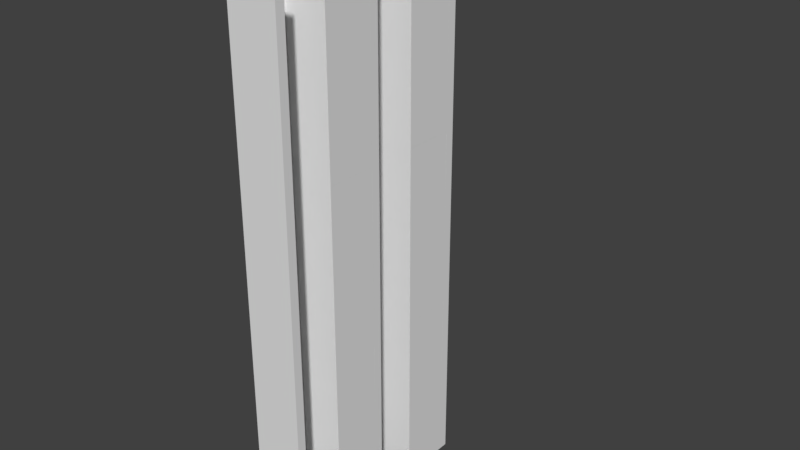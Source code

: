 # Source: Church.blend  (saved by Blender 2.79.0; exported with 4.5.12 LTS)
import bpy
from mathutils import Matrix  # noqa: F401  (used for matrix-valued properties, if any)

bpy.ops.wm.read_factory_settings(use_empty=True)
scene = bpy.context.scene
scene.name = 'Scene'

# ---- collections
col_collection_1 = bpy.data.collections.new('Collection 1'); scene.collection.children.link(col_collection_1)
col_collection_2 = bpy.data.collections.new('Collection 2'); scene.collection.children.link(col_collection_2)
col_collection_2.hide_render = True
col_collection_2.hide_viewport = True

# ---- world
world_world = bpy.data.worlds.new('World'); scene.world = world_world
world_world.color = (0.05088, 0.05088, 0.05088)
world_world.use_sun_shadow = False
world_world.sun_shadow_jitter_overblur = 0.0
world_world.cycles.sampling_method = 'MANUAL'

# ---- meshes
me_plane_016 = bpy.data.meshes.new('Plane.016')
me_plane_016.from_pydata([(-1.141, 2.561e-09, 1.714e-07), (0.0, 4.441e-16, 0.0), (-1.141, 4.0, 1.714e-07), (0.0, 4.0, 0.0), (1.714e-07, 8.308e-16, 1.141), (1.714e-07, 4.0, 1.141), (-1.141, 2.561e-09, 0.2), (-0.2, 4.441e-16, 0.2), (-1.141, 4.0, 0.2), (-0.2, 4.0, 0.2), (-0.2, 8.308e-16, 1.141), (-0.2, 4.0, 1.141)], [], [(0, 2, 3, 1), (3, 5, 4, 1), (6, 7, 9, 8), (9, 7, 10, 11), (2, 0, 6, 8), (0, 1, 7, 6), (3, 2, 8, 9), (4, 5, 11, 10), (5, 3, 9, 11), (1, 4, 10, 7)])
me_plane_016.use_remesh_preserve_volume = False
me_plane_016.use_remesh_preserve_attributes = False
me_plane_016.use_mirror_vertex_groups = False
me_plane_016.update()
me_plane_015 = bpy.data.meshes.new('Plane.015')
me_plane_015.from_pydata([(-1.141, 2.561e-09, 1.714e-07), (0.0, 4.441e-16, 0.0), (-1.141, 4.0, 1.714e-07), (0.0, 4.0, 0.0), (1.714e-07, 8.308e-16, 1.141), (1.714e-07, 4.0, 1.141), (-1.141, 2.561e-09, 0.2), (-0.2, 4.441e-16, 0.2), (-1.141, 4.0, 0.2), (-0.2, 4.0, 0.2), (-0.2, 8.308e-16, 1.141), (-0.2, 4.0, 1.141)], [], [(0, 2, 3, 1), (3, 5, 4, 1), (6, 7, 9, 8), (9, 7, 10, 11), (2, 0, 6, 8), (0, 1, 7, 6), (3, 2, 8, 9), (4, 5, 11, 10), (5, 3, 9, 11), (1, 4, 10, 7)])
me_plane_015.use_remesh_preserve_volume = False
me_plane_015.use_remesh_preserve_attributes = False
me_plane_015.use_mirror_vertex_groups = False
me_plane_015.update()
me_plane_014 = bpy.data.meshes.new('Plane.014')
me_plane_014.from_pydata([(-1.141, 2.561e-09, 1.714e-07), (0.0, 4.441e-16, 0.0), (-1.141, 4.0, 1.714e-07), (0.0, 4.0, 0.0), (1.714e-07, 8.308e-16, 1.141), (1.714e-07, 4.0, 1.141), (-1.141, 2.561e-09, 0.2), (-0.2, 4.441e-16, 0.2), (-1.141, 4.0, 0.2), (-0.2, 4.0, 0.2), (-0.2, 8.308e-16, 1.141), (-0.2, 4.0, 1.141)], [], [(0, 2, 3, 1), (3, 5, 4, 1), (6, 7, 9, 8), (9, 7, 10, 11), (2, 0, 6, 8), (0, 1, 7, 6), (3, 2, 8, 9), (4, 5, 11, 10), (5, 3, 9, 11), (1, 4, 10, 7)])
me_plane_014.use_remesh_preserve_volume = False
me_plane_014.use_remesh_preserve_attributes = False
me_plane_014.use_mirror_vertex_groups = False
me_plane_014.update()
me_plane_013 = bpy.data.meshes.new('Plane.013')
me_plane_013.from_pydata([(-1.141, 2.561e-09, 1.714e-07), (0.0, 4.441e-16, 0.0), (-1.141, 4.0, 1.714e-07), (0.0, 4.0, 0.0), (1.714e-07, 8.308e-16, 1.141), (1.714e-07, 4.0, 1.141), (-1.141, 2.561e-09, 0.2), (-0.2, 4.441e-16, 0.2), (-1.141, 4.0, 0.2), (-0.2, 4.0, 0.2), (-0.2, 8.308e-16, 1.141), (-0.2, 4.0, 1.141)], [], [(0, 2, 3, 1), (3, 5, 4, 1), (6, 7, 9, 8), (9, 7, 10, 11), (2, 0, 6, 8), (0, 1, 7, 6), (3, 2, 8, 9), (4, 5, 11, 10), (5, 3, 9, 11), (1, 4, 10, 7)])
me_plane_013.use_remesh_preserve_volume = False
me_plane_013.use_remesh_preserve_attributes = False
me_plane_013.use_mirror_vertex_groups = False
me_plane_013.update()
me_plane_012 = bpy.data.meshes.new('Plane.012')
me_plane_012.from_pydata([(-1.141, 2.561e-09, 1.714e-07), (0.0, 4.441e-16, 0.0), (-1.141, 4.0, 1.714e-07), (0.0, 4.0, 0.0), (1.714e-07, 8.308e-16, 1.141), (1.714e-07, 4.0, 1.141), (-1.141, 2.561e-09, 0.2), (-0.2, 4.441e-16, 0.2), (-1.141, 4.0, 0.2), (-0.2, 4.0, 0.2), (-0.2, 8.308e-16, 1.141), (-0.2, 4.0, 1.141)], [], [(0, 2, 3, 1), (3, 5, 4, 1), (6, 7, 9, 8), (9, 7, 10, 11), (2, 0, 6, 8), (0, 1, 7, 6), (3, 2, 8, 9), (4, 5, 11, 10), (5, 3, 9, 11), (1, 4, 10, 7)])
me_plane_012.use_remesh_preserve_volume = False
me_plane_012.use_remesh_preserve_attributes = False
me_plane_012.use_mirror_vertex_groups = False
me_plane_012.update()
me_plane_011 = bpy.data.meshes.new('Plane.011')
me_plane_011.from_pydata([(-1.141, 2.561e-09, 1.714e-07), (0.0, 4.441e-16, 0.0), (-1.141, 4.0, 1.714e-07), (0.0, 4.0, 0.0), (1.714e-07, 8.308e-16, 1.141), (1.714e-07, 4.0, 1.141), (-1.141, 2.561e-09, 0.2), (-0.2, 4.441e-16, 0.2), (-1.141, 4.0, 0.2), (-0.2, 4.0, 0.2), (-0.2, 8.308e-16, 1.141), (-0.2, 4.0, 1.141)], [], [(0, 2, 3, 1), (3, 5, 4, 1), (6, 7, 9, 8), (9, 7, 10, 11), (2, 0, 6, 8), (0, 1, 7, 6), (3, 2, 8, 9), (4, 5, 11, 10), (5, 3, 9, 11), (1, 4, 10, 7)])
me_plane_011.use_remesh_preserve_volume = False
me_plane_011.use_remesh_preserve_attributes = False
me_plane_011.use_mirror_vertex_groups = False
me_plane_011.update()
me_plane_010 = bpy.data.meshes.new('Plane.010')
me_plane_010.from_pydata([(-1.141, 2.561e-09, 1.714e-07), (0.0, 4.441e-16, 0.0), (-1.141, 4.0, 1.714e-07), (0.0, 4.0, 0.0), (1.714e-07, 8.308e-16, 1.141), (1.714e-07, 4.0, 1.141), (-1.141, 2.561e-09, 0.2), (-0.2, 4.441e-16, 0.2), (-1.141, 4.0, 0.2), (-0.2, 4.0, 0.2), (-0.2, 8.308e-16, 1.141), (-0.2, 4.0, 1.141)], [], [(0, 2, 3, 1), (3, 5, 4, 1), (6, 7, 9, 8), (9, 7, 10, 11), (2, 0, 6, 8), (0, 1, 7, 6), (3, 2, 8, 9), (4, 5, 11, 10), (5, 3, 9, 11), (1, 4, 10, 7)])
me_plane_010.use_remesh_preserve_volume = False
me_plane_010.use_remesh_preserve_attributes = False
me_plane_010.use_mirror_vertex_groups = False
me_plane_010.update()
me_plane_009 = bpy.data.meshes.new('Plane.009')
me_plane_009.from_pydata([(-1.141, 2.561e-09, 1.714e-07), (0.0, 4.441e-16, 0.0), (-1.141, 4.0, 1.714e-07), (0.0, 4.0, 0.0), (1.714e-07, 8.308e-16, 1.141), (1.714e-07, 4.0, 1.141), (-1.141, 2.561e-09, 0.2), (-0.2, 4.441e-16, 0.2), (-1.141, 4.0, 0.2), (-0.2, 4.0, 0.2), (-0.2, 8.308e-16, 1.141), (-0.2, 4.0, 1.141)], [], [(0, 2, 3, 1), (3, 5, 4, 1), (6, 7, 9, 8), (9, 7, 10, 11), (2, 0, 6, 8), (0, 1, 7, 6), (3, 2, 8, 9), (4, 5, 11, 10), (5, 3, 9, 11), (1, 4, 10, 7)])
me_plane_009.use_remesh_preserve_volume = False
me_plane_009.use_remesh_preserve_attributes = False
me_plane_009.use_mirror_vertex_groups = False
me_plane_009.update()
me_plane_008 = bpy.data.meshes.new('Plane.008')
me_plane_008.from_pydata([(-1.141, 2.561e-09, 1.714e-07), (0.0, 4.441e-16, 0.0), (-1.141, 4.0, 1.714e-07), (0.0, 4.0, 0.0), (1.714e-07, 8.308e-16, 1.141), (1.714e-07, 4.0, 1.141), (-1.141, 2.561e-09, 0.2), (-0.2, 4.441e-16, 0.2), (-1.141, 4.0, 0.2), (-0.2, 4.0, 0.2), (-0.2, 8.308e-16, 1.141), (-0.2, 4.0, 1.141)], [], [(0, 2, 3, 1), (3, 5, 4, 1), (6, 7, 9, 8), (9, 7, 10, 11), (2, 0, 6, 8), (0, 1, 7, 6), (3, 2, 8, 9), (4, 5, 11, 10), (5, 3, 9, 11), (1, 4, 10, 7)])
me_plane_008.use_remesh_preserve_volume = False
me_plane_008.use_remesh_preserve_attributes = False
me_plane_008.use_mirror_vertex_groups = False
me_plane_008.update()
me_plane_007 = bpy.data.meshes.new('Plane.007')
me_plane_007.from_pydata([(-1.141, 2.561e-09, 1.714e-07), (0.0, 4.441e-16, 0.0), (-1.141, 4.0, 1.714e-07), (0.0, 4.0, 0.0), (1.714e-07, 8.308e-16, 1.141), (1.714e-07, 4.0, 1.141), (-1.141, 2.561e-09, 0.2), (-0.2, 4.441e-16, 0.2), (-1.141, 4.0, 0.2), (-0.2, 4.0, 0.2), (-0.2, 8.308e-16, 1.141), (-0.2, 4.0, 1.141)], [], [(0, 2, 3, 1), (3, 5, 4, 1), (6, 7, 9, 8), (9, 7, 10, 11), (2, 0, 6, 8), (0, 1, 7, 6), (3, 2, 8, 9), (4, 5, 11, 10), (5, 3, 9, 11), (1, 4, 10, 7)])
me_plane_007.use_remesh_preserve_volume = False
me_plane_007.use_remesh_preserve_attributes = False
me_plane_007.use_mirror_vertex_groups = False
me_plane_007.update()
me_plane_006 = bpy.data.meshes.new('Plane.006')
me_plane_006.from_pydata([(-1.141, 2.561e-09, 1.714e-07), (0.0, 4.441e-16, 0.0), (-1.141, 4.0, 1.714e-07), (0.0, 4.0, 0.0), (1.714e-07, 8.308e-16, 1.141), (1.714e-07, 4.0, 1.141), (-1.141, 2.561e-09, 0.2), (-0.2, 4.441e-16, 0.2), (-1.141, 4.0, 0.2), (-0.2, 4.0, 0.2), (-0.2, 8.308e-16, 1.141), (-0.2, 4.0, 1.141)], [], [(0, 2, 3, 1), (3, 5, 4, 1), (6, 7, 9, 8), (9, 7, 10, 11), (2, 0, 6, 8), (0, 1, 7, 6), (3, 2, 8, 9), (4, 5, 11, 10), (5, 3, 9, 11), (1, 4, 10, 7)])
me_plane_006.use_remesh_preserve_volume = False
me_plane_006.use_remesh_preserve_attributes = False
me_plane_006.use_mirror_vertex_groups = False
me_plane_006.update()
me_plane_005 = bpy.data.meshes.new('Plane.005')
me_plane_005.from_pydata([(-1.141, 2.561e-09, 1.714e-07), (0.0, 4.441e-16, 0.0), (-1.141, 4.0, 1.714e-07), (0.0, 4.0, 0.0), (1.714e-07, 8.308e-16, 1.141), (1.714e-07, 4.0, 1.141), (-1.141, 2.561e-09, 0.2), (-0.2, 4.441e-16, 0.2), (-1.141, 4.0, 0.2), (-0.2, 4.0, 0.2), (-0.2, 8.308e-16, 1.141), (-0.2, 4.0, 1.141)], [], [(0, 2, 3, 1), (3, 5, 4, 1), (6, 7, 9, 8), (9, 7, 10, 11), (2, 0, 6, 8), (0, 1, 7, 6), (3, 2, 8, 9), (4, 5, 11, 10), (5, 3, 9, 11), (1, 4, 10, 7)])
me_plane_005.use_remesh_preserve_volume = False
me_plane_005.use_remesh_preserve_attributes = False
me_plane_005.use_mirror_vertex_groups = False
me_plane_005.update()
me_plane_004 = bpy.data.meshes.new('Plane.004')
me_plane_004.from_pydata([(-1.141, 2.561e-09, 1.714e-07), (0.0, 4.441e-16, 0.0), (-1.141, 4.0, 1.714e-07), (0.0, 4.0, 0.0), (1.714e-07, 8.308e-16, 1.141), (1.714e-07, 4.0, 1.141), (-1.141, 2.561e-09, 0.2), (-0.2, 4.441e-16, 0.2), (-1.141, 4.0, 0.2), (-0.2, 4.0, 0.2), (-0.2, 8.308e-16, 1.141), (-0.2, 4.0, 1.141)], [], [(0, 2, 3, 1), (3, 5, 4, 1), (6, 7, 9, 8), (9, 7, 10, 11), (2, 0, 6, 8), (0, 1, 7, 6), (3, 2, 8, 9), (4, 5, 11, 10), (5, 3, 9, 11), (1, 4, 10, 7)])
me_plane_004.use_remesh_preserve_volume = False
me_plane_004.use_remesh_preserve_attributes = False
me_plane_004.use_mirror_vertex_groups = False
me_plane_004.update()
me_plane_003 = bpy.data.meshes.new('Plane.003')
me_plane_003.from_pydata([(-1.141, 2.561e-09, 1.714e-07), (0.0, 4.441e-16, 0.0), (-1.141, 4.0, 1.714e-07), (0.0, 4.0, 0.0), (1.714e-07, 8.308e-16, 1.141), (1.714e-07, 4.0, 1.141), (-1.141, 2.561e-09, 0.2), (-0.2, 4.441e-16, 0.2), (-1.141, 4.0, 0.2), (-0.2, 4.0, 0.2), (-0.2, 8.308e-16, 1.141), (-0.2, 4.0, 1.141)], [], [(0, 2, 3, 1), (3, 5, 4, 1), (6, 7, 9, 8), (9, 7, 10, 11), (2, 0, 6, 8), (0, 1, 7, 6), (3, 2, 8, 9), (4, 5, 11, 10), (5, 3, 9, 11), (1, 4, 10, 7)])
me_plane_003.use_remesh_preserve_volume = False
me_plane_003.use_remesh_preserve_attributes = False
me_plane_003.use_mirror_vertex_groups = False
me_plane_003.update()
me_plane = bpy.data.meshes.new('Plane')
me_plane.from_pydata([(-1.141, 2.561e-09, 1.714e-07), (0.0, 4.441e-16, 0.0), (-1.141, 4.0, 1.714e-07), (0.0, 4.0, 0.0), (1.714e-07, 8.308e-16, 1.141), (1.714e-07, 4.0, 1.141), (-1.141, 2.561e-09, 0.2), (-0.2, 4.441e-16, 0.2), (-1.141, 4.0, 0.2), (-0.2, 4.0, 0.2), (-0.2, 8.308e-16, 1.141), (-0.2, 4.0, 1.141)], [], [(0, 2, 3, 1), (3, 5, 4, 1), (6, 7, 9, 8), (9, 7, 10, 11), (2, 0, 6, 8), (0, 1, 7, 6), (3, 2, 8, 9), (4, 5, 11, 10), (5, 3, 9, 11), (1, 4, 10, 7)])
me_plane.use_remesh_preserve_volume = False
me_plane.use_remesh_preserve_attributes = False
me_plane.use_mirror_vertex_groups = False
me_plane.update()
me_plane_1 = bpy.data.meshes.new('Plane')
me_plane_1.from_pydata([], [], [])
me_plane_1.update()
me_plane_2 = bpy.data.meshes.new('Plane')
me_plane_2.from_pydata([], [], [])
me_plane_2.update()
me_plane_3 = bpy.data.meshes.new('Plane')
me_plane_3.from_pydata([], [], [])
me_plane_3.update()
me_plane_4 = bpy.data.meshes.new('Plane')
me_plane_4.from_pydata([], [], [])
me_plane_4.update()
me_plane_5 = bpy.data.meshes.new('Plane')
me_plane_5.from_pydata([], [], [])
me_plane_5.update()
me_plane_6 = bpy.data.meshes.new('Plane')
me_plane_6.from_pydata([], [], [])
me_plane_6.update()
me_plane_7 = bpy.data.meshes.new('Plane')
me_plane_7.from_pydata([], [], [])
me_plane_7.update()
me_plane_8 = bpy.data.meshes.new('Plane')
me_plane_8.from_pydata([], [], [])
me_plane_8.update()

# ---- objects
ob_churchcorner_1x4x0_2_proxy_015 = bpy.data.objects.new('ChurchCorner_1x4x0.2_proxy.015', me_plane_016)
ob_churchcorner_1x4x0_2_proxy_014 = bpy.data.objects.new('ChurchCorner_1x4x0.2_proxy.014', me_plane_015)
ob_churchcorner_1x4x0_2_proxy_013 = bpy.data.objects.new('ChurchCorner_1x4x0.2_proxy.013', me_plane_014)
ob_churchcorner_1x4x0_2_proxy_012 = bpy.data.objects.new('ChurchCorner_1x4x0.2_proxy.012', me_plane_013)
ob_churchcorner_1x4x0_2_proxy_011 = bpy.data.objects.new('ChurchCorner_1x4x0.2_proxy.011', me_plane_012)
ob_churchcorner_1x4x0_2_proxy_010 = bpy.data.objects.new('ChurchCorner_1x4x0.2_proxy.010', me_plane_011)
ob_churchcorner_1x4x0_2_proxy_009 = bpy.data.objects.new('ChurchCorner_1x4x0.2_proxy.009', me_plane_010)
ob_churchcorner_1x4x0_2_proxy_008 = bpy.data.objects.new('ChurchCorner_1x4x0.2_proxy.008', me_plane_009)
ob_churchcorner_1x4x0_2_proxy_007 = bpy.data.objects.new('ChurchCorner_1x4x0.2_proxy.007', me_plane_008)
ob_churchcorner_1x4x0_2_proxy_006 = bpy.data.objects.new('ChurchCorner_1x4x0.2_proxy.006', me_plane_007)
ob_churchcorner_1x4x0_2_proxy_005 = bpy.data.objects.new('ChurchCorner_1x4x0.2_proxy.005', me_plane_006)
ob_churchcorner_1x4x0_2_proxy_004 = bpy.data.objects.new('ChurchCorner_1x4x0.2_proxy.004', me_plane_005)
ob_churchcorner_1x4x0_2_proxy_003 = bpy.data.objects.new('ChurchCorner_1x4x0.2_proxy.003', me_plane_004)
ob_churchcorner_1x4x0_2_proxy_002 = bpy.data.objects.new('ChurchCorner_1x4x0.2_proxy.002', me_plane_003)
ob_churchcorner_1x4x0_2_proxy_001 = bpy.data.objects.new('ChurchCorner_1x4x0.2_proxy.001', me_plane)
ob_parts = bpy.data.objects.new('Parts', None)
ob_churchfloor_2x2x0_2_proxy = bpy.data.objects.new('ChurchFloor_2x2x0.2_proxy', me_plane_1)
ob_churchfloor_2x4x0_2_proxy = bpy.data.objects.new('ChurchFloor_2x4x0.2_proxy', me_plane_2)
ob_churchfloor_4x4x0_2_proxy = bpy.data.objects.new('ChurchFloor_4x4x0.2_proxy', me_plane_3)
ob_churchcorner_1x4x0_2_proxy = bpy.data.objects.new('ChurchCorner_1x4x0.2_proxy', me_plane_4)
ob_churchwall_4x4x0_2_proxy = bpy.data.objects.new('ChurchWall_4x4x0.2_proxy', me_plane_5)
ob_churchwindow_4x4x0_2_proxy = bpy.data.objects.new('ChurchWindow_4x4x0.2_proxy', me_plane_6)
ob_churchwall_doorway_4x4x0_2_proxy = bpy.data.objects.new('ChurchWall_Doorway_4x4x0.2_proxy', me_plane_7)
ob_churchvault_8x8x0_2_proxy = bpy.data.objects.new('ChurchVault_8x8x0.2_proxy', me_plane_8)

# ---- transforms, parenting, visibility, modifiers, constraints
ob_churchcorner_1x4x0_2_proxy_015.location = (0.0, -7.566, 0.0)
ob_churchcorner_1x4x0_2_proxy_015.rotation_euler = (1.571, -0.0, 3.142)
ob_churchcorner_1x4x0_2_proxy_015.lineart.crease_threshold = 0.0
ob_churchcorner_1x4x0_2_proxy_014.location = (0.0, -7.566, 4.0)
ob_churchcorner_1x4x0_2_proxy_014.rotation_euler = (1.571, -0.0, 3.142)
ob_churchcorner_1x4x0_2_proxy_014.lineart.crease_threshold = 0.0
ob_churchcorner_1x4x0_2_proxy_013.location = (0.0, -7.566, 8.0)
ob_churchcorner_1x4x0_2_proxy_013.rotation_euler = (1.571, -0.0, 3.142)
ob_churchcorner_1x4x0_2_proxy_013.lineart.crease_threshold = 0.0
ob_churchcorner_1x4x0_2_proxy_012.location = (1.141, -6.424, 8.0)
ob_churchcorner_1x4x0_2_proxy_012.rotation_euler = (1.571, -0.0, 4.712)
ob_churchcorner_1x4x0_2_proxy_012.lineart.crease_threshold = 0.0
ob_churchcorner_1x4x0_2_proxy_011.location = (1.141, -6.424, 4.0)
ob_churchcorner_1x4x0_2_proxy_011.rotation_euler = (1.571, -0.0, 4.712)
ob_churchcorner_1x4x0_2_proxy_011.lineart.crease_threshold = 0.0
ob_churchcorner_1x4x0_2_proxy_010.location = (1.141, -6.424, 0.0)
ob_churchcorner_1x4x0_2_proxy_010.rotation_euler = (1.571, -0.0, 4.712)
ob_churchcorner_1x4x0_2_proxy_010.lineart.crease_threshold = 0.0
ob_churchcorner_1x4x0_2_proxy_009.location = (1.141, -4.141, 0.0)
ob_churchcorner_1x4x0_2_proxy_009.rotation_euler = (1.571, -0.0, 4.712)
ob_churchcorner_1x4x0_2_proxy_009.lineart.crease_threshold = 0.0
ob_churchcorner_1x4x0_2_proxy_008.location = (1.141, -4.141, 4.0)
ob_churchcorner_1x4x0_2_proxy_008.rotation_euler = (1.571, -0.0, 4.712)
ob_churchcorner_1x4x0_2_proxy_008.lineart.crease_threshold = 0.0
ob_churchcorner_1x4x0_2_proxy_007.location = (1.141, -4.141, 8.0)
ob_churchcorner_1x4x0_2_proxy_007.rotation_euler = (1.571, -0.0, 4.712)
ob_churchcorner_1x4x0_2_proxy_007.lineart.crease_threshold = 0.0
ob_churchcorner_1x4x0_2_proxy_006.location = (0.0, -5.283, 0.0)
ob_churchcorner_1x4x0_2_proxy_006.rotation_euler = (1.571, -0.0, 3.142)
ob_churchcorner_1x4x0_2_proxy_006.lineart.crease_threshold = 0.0
ob_churchcorner_1x4x0_2_proxy_005.location = (0.0, -5.283, 4.0)
ob_churchcorner_1x4x0_2_proxy_005.rotation_euler = (1.571, -0.0, 3.142)
ob_churchcorner_1x4x0_2_proxy_005.lineart.crease_threshold = 0.0
ob_churchcorner_1x4x0_2_proxy_004.location = (0.0, -5.283, 8.0)
ob_churchcorner_1x4x0_2_proxy_004.rotation_euler = (1.571, -0.0, 3.142)
ob_churchcorner_1x4x0_2_proxy_004.lineart.crease_threshold = 0.0
ob_churchcorner_1x4x0_2_proxy_003.location = (0.0, -3.0, 8.0)
ob_churchcorner_1x4x0_2_proxy_003.rotation_euler = (1.571, -0.0, 3.142)
ob_churchcorner_1x4x0_2_proxy_003.lineart.crease_threshold = 0.0
ob_churchcorner_1x4x0_2_proxy_002.location = (0.0, -3.0, 4.0)
ob_churchcorner_1x4x0_2_proxy_002.rotation_euler = (1.571, -0.0, 3.142)
ob_churchcorner_1x4x0_2_proxy_002.lineart.crease_threshold = 0.0
ob_churchcorner_1x4x0_2_proxy_001.location = (0.0, -3.0, 0.0)
ob_churchcorner_1x4x0_2_proxy_001.rotation_euler = (1.571, -0.0, 3.142)
ob_churchcorner_1x4x0_2_proxy_001.lineart.crease_threshold = 0.0
ob_parts.location = (14.0, 0.0, 0.0)
ob_parts.empty_image_offset = (0.0, 0.0)
ob_parts.lineart.crease_threshold = 0.0
ob_churchfloor_2x2x0_2_proxy.parent = ob_parts
ob_churchfloor_2x2x0_2_proxy.matrix_parent_inverse = Matrix(((1.0, 0.0, 0.0, -14.0), (0.0, 1.0, 0.0, -0.0), (0.0, 0.0, 1.0, -0.0), (0.0, 0.0, 0.0, 1.0)))
ob_churchfloor_2x2x0_2_proxy.location = (14.0, -11.0, 0.0)
ob_churchfloor_2x2x0_2_proxy.lineart.crease_threshold = 0.0
ob_churchfloor_2x4x0_2_proxy.parent = ob_parts
ob_churchfloor_2x4x0_2_proxy.matrix_parent_inverse = Matrix(((1.0, 0.0, 0.0, -14.0), (0.0, 1.0, 0.0, -0.0), (0.0, 0.0, 1.0, -0.0), (0.0, 0.0, 0.0, 1.0)))
ob_churchfloor_2x4x0_2_proxy.location = (14.0, -8.0, 0.0)
ob_churchfloor_2x4x0_2_proxy.rotation_euler = (0.0, -0.0, -1.571)
ob_churchfloor_2x4x0_2_proxy.lineart.crease_threshold = 0.0
ob_churchfloor_4x4x0_2_proxy.parent = ob_parts
ob_churchfloor_4x4x0_2_proxy.matrix_parent_inverse = Matrix(((1.0, 0.0, 0.0, -14.0), (0.0, 1.0, 0.0, -0.0), (0.0, 0.0, 1.0, -0.0), (0.0, 0.0, 0.0, 1.0)))
ob_churchfloor_4x4x0_2_proxy.location = (14.0, -5.0, 0.0)
ob_churchfloor_4x4x0_2_proxy.rotation_euler = (0.0, -0.0, -1.571)
ob_churchfloor_4x4x0_2_proxy.lineart.crease_threshold = 0.0
ob_churchcorner_1x4x0_2_proxy.parent = ob_parts
ob_churchcorner_1x4x0_2_proxy.matrix_parent_inverse = Matrix(((1.0, 0.0, 0.0, -14.0), (0.0, 1.0, 0.0, -0.0), (0.0, 0.0, 1.0, -0.0), (0.0, 0.0, 0.0, 1.0)))
ob_churchcorner_1x4x0_2_proxy.location = (14.0, 0.0, 0.0)
ob_churchcorner_1x4x0_2_proxy.rotation_euler = (1.571, -0.0, 3.142)
ob_churchcorner_1x4x0_2_proxy.lineart.crease_threshold = 0.0
ob_churchwall_4x4x0_2_proxy.parent = ob_parts
ob_churchwall_4x4x0_2_proxy.matrix_parent_inverse = Matrix(((1.0, 0.0, 0.0, -14.0), (0.0, 1.0, 0.0, -0.0), (0.0, 0.0, 1.0, -0.0), (0.0, 0.0, 0.0, 1.0)))
ob_churchwall_4x4x0_2_proxy.location = (14.0, 2.0, 0.0)
ob_churchwall_4x4x0_2_proxy.rotation_euler = (1.571, -0.0, 0.0)
ob_churchwall_4x4x0_2_proxy.lineart.crease_threshold = 0.0
ob_churchwindow_4x4x0_2_proxy.parent = ob_parts
ob_churchwindow_4x4x0_2_proxy.matrix_parent_inverse = Matrix(((1.0, 0.0, 0.0, -14.0), (0.0, 1.0, 0.0, -0.0), (0.0, 0.0, 1.0, -0.0), (0.0, 0.0, 0.0, 1.0)))
ob_churchwindow_4x4x0_2_proxy.location = (14.0, 4.0, 0.0)
ob_churchwindow_4x4x0_2_proxy.rotation_euler = (1.571, -0.0, 0.0)
ob_churchwindow_4x4x0_2_proxy.lineart.crease_threshold = 0.0
ob_churchwall_doorway_4x4x0_2_proxy.parent = ob_parts
ob_churchwall_doorway_4x4x0_2_proxy.matrix_parent_inverse = Matrix(((1.0, 0.0, 0.0, -14.0), (0.0, 1.0, 0.0, -0.0), (0.0, 0.0, 1.0, -0.0), (0.0, 0.0, 0.0, 1.0)))
ob_churchwall_doorway_4x4x0_2_proxy.location = (14.0, 6.0, 0.0)
ob_churchwall_doorway_4x4x0_2_proxy.rotation_euler = (1.571, -0.0, 0.0)
ob_churchwall_doorway_4x4x0_2_proxy.lineart.crease_threshold = 0.0
ob_churchvault_8x8x0_2_proxy.parent = ob_parts
ob_churchvault_8x8x0_2_proxy.matrix_parent_inverse = Matrix(((1.0, 0.0, 0.0, -14.0), (0.0, 1.0, 0.0, -0.0), (0.0, 0.0, 1.0, -0.0), (0.0, 0.0, 0.0, 1.0)))
ob_churchvault_8x8x0_2_proxy.location = (10.0, -4.0, 8.0)
ob_churchvault_8x8x0_2_proxy.rotation_euler = (-0.0, -1.571, 0.0)
ob_churchvault_8x8x0_2_proxy.lineart.crease_threshold = 0.0

# ---- collection membership
col_collection_1.objects.link(ob_churchcorner_1x4x0_2_proxy_015)
col_collection_1.objects.link(ob_churchcorner_1x4x0_2_proxy_014)
col_collection_1.objects.link(ob_churchcorner_1x4x0_2_proxy_013)
col_collection_1.objects.link(ob_churchcorner_1x4x0_2_proxy_012)
col_collection_1.objects.link(ob_churchcorner_1x4x0_2_proxy_011)
col_collection_1.objects.link(ob_churchcorner_1x4x0_2_proxy_010)
col_collection_1.objects.link(ob_churchcorner_1x4x0_2_proxy_009)
col_collection_1.objects.link(ob_churchcorner_1x4x0_2_proxy_008)
col_collection_1.objects.link(ob_churchcorner_1x4x0_2_proxy_007)
col_collection_1.objects.link(ob_churchcorner_1x4x0_2_proxy_006)
col_collection_1.objects.link(ob_churchcorner_1x4x0_2_proxy_005)
col_collection_1.objects.link(ob_churchcorner_1x4x0_2_proxy_004)
col_collection_1.objects.link(ob_churchcorner_1x4x0_2_proxy_003)
col_collection_1.objects.link(ob_churchcorner_1x4x0_2_proxy_002)
col_collection_1.objects.link(ob_churchcorner_1x4x0_2_proxy_001)
col_collection_2.objects.link(ob_parts)
col_collection_2.objects.link(ob_churchfloor_2x2x0_2_proxy)
col_collection_2.objects.link(ob_churchfloor_2x4x0_2_proxy)
col_collection_2.objects.link(ob_churchfloor_4x4x0_2_proxy)
col_collection_2.objects.link(ob_churchcorner_1x4x0_2_proxy)
col_collection_2.objects.link(ob_churchwall_4x4x0_2_proxy)
col_collection_2.objects.link(ob_churchwindow_4x4x0_2_proxy)
col_collection_2.objects.link(ob_churchwall_doorway_4x4x0_2_proxy)
col_collection_2.objects.link(ob_churchvault_8x8x0_2_proxy)

# ---- scene / render settings (as saved in the file)
scene.frame_start = 1; scene.frame_end = 250; scene.frame_set(1)
scene.render.engine = 'CYCLES'
scene.render.resolution_percentage = 50
scene.render.dither_intensity = 0.0
scene.cycles.use_denoising = False
scene.cycles.samples = 128
scene.cycles.sampling_pattern = 'TABULATED_SOBOL'
scene.cycles.use_adaptive_sampling = False
scene.cycles.use_light_tree = False
scene.cycles.blur_glossy = 0.0
scene.cycles.sample_clamp_indirect = 0.0
scene.view_settings.view_transform = 'Standard'
bpy.context.view_layer.update()

# ---- added for rendering (the .blend has no active camera and no usable light): camera, sun
cam_auto = bpy.data.cameras.new('AutoCamera')
cam_auto.lens = 50.0
cam_auto.sensor_width = 36.0
cam_auto.clip_end = 1000.0
ob_auto_camera = bpy.data.objects.new('AutoCamera', cam_auto)
scene.collection.objects.link(ob_auto_camera)
ob_auto_camera.location = (13.7383, -19.5839, 16.534)
ob_auto_camera.rotation_euler = (1.09748, -7.21219e-08, 0.694738)
scene.camera = ob_auto_camera
light_auto_sun = bpy.data.lights.new('AutoSun', 'SUN')
light_auto_sun.energy = 3.0
light_auto_sun.angle = 0.0523599
ob_auto_sun = bpy.data.objects.new('AutoSun', light_auto_sun)
scene.collection.objects.link(ob_auto_sun)
ob_auto_sun.rotation_euler = (0.872665, 0.174533, 0.523599)
bpy.context.view_layer.update()
